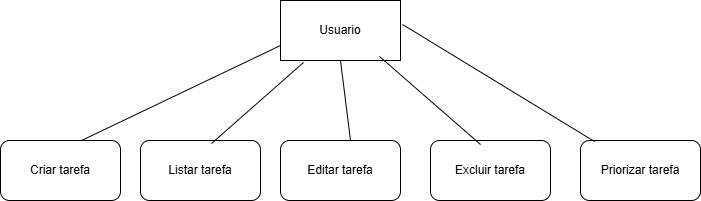

The diagram above was exported from draw.io. Its source (the exported page's mxGraphModel, read from the mxfile embedded in the PNG):
<mxGraphModel dx="860" dy="473" grid="1" gridSize="10" guides="1" tooltips="1" connect="1" arrows="1" fold="1" page="1" pageScale="1" pageWidth="827" pageHeight="1169" math="0" shadow="0">
  <root>
    <mxCell id="0" />
    <mxCell id="1" parent="0" />
    <mxCell id="e4x4Gfl5nWcLes_R2wNp-1" parent="1" style="rounded=0;whiteSpace=wrap;html=1;" value="Usuario" vertex="1">
      <mxGeometry height="60" width="120" x="350" y="220" as="geometry" />
    </mxCell>
    <mxCell id="e4x4Gfl5nWcLes_R2wNp-2" parent="1" style="rounded=1;whiteSpace=wrap;html=1;" value="Criar tarefa" vertex="1">
      <mxGeometry height="60" width="120" x="70" y="360" as="geometry" />
    </mxCell>
    <mxCell id="e4x4Gfl5nWcLes_R2wNp-3" parent="1" style="rounded=1;whiteSpace=wrap;html=1;" value="Listar tarefa" vertex="1">
      <mxGeometry height="60" width="120" x="210" y="360" as="geometry" />
    </mxCell>
    <mxCell id="e4x4Gfl5nWcLes_R2wNp-4" parent="1" style="rounded=1;whiteSpace=wrap;html=1;" value="Editar tarefa" vertex="1">
      <mxGeometry height="60" width="120" x="350" y="360" as="geometry" />
    </mxCell>
    <mxCell id="e4x4Gfl5nWcLes_R2wNp-5" parent="1" style="rounded=1;whiteSpace=wrap;html=1;" value="Priorizar tarefa" vertex="1">
      <mxGeometry height="60" width="120" x="650" y="360" as="geometry" />
    </mxCell>
    <mxCell id="e4x4Gfl5nWcLes_R2wNp-6" parent="1" style="rounded=1;whiteSpace=wrap;html=1;" value="Excluir tarefa" vertex="1">
      <mxGeometry height="60" width="120" x="500" y="360" as="geometry" />
    </mxCell>
    <mxCell id="e4x4Gfl5nWcLes_R2wNp-9" edge="1" parent="1" style="endArrow=none;html=1;rounded=0;entryX=0.5;entryY=1;entryDx=0;entryDy=0;" target="e4x4Gfl5nWcLes_R2wNp-1" value="">
      <mxGeometry height="50" relative="1" width="50" as="geometry">
        <Array as="points">
          <mxPoint x="420" y="360" />
        </Array>
        <mxPoint x="420" y="360" as="sourcePoint" />
        <mxPoint x="440" y="220" as="targetPoint" />
      </mxGeometry>
    </mxCell>
    <mxCell id="e4x4Gfl5nWcLes_R2wNp-11" edge="1" parent="1" source="e4x4Gfl5nWcLes_R2wNp-1" style="endArrow=none;html=1;rounded=0;exitX=0;exitY=0.75;exitDx=0;exitDy=0;entryX=0.675;entryY=0;entryDx=0;entryDy=0;entryPerimeter=0;" target="e4x4Gfl5nWcLes_R2wNp-2" value="">
      <mxGeometry height="50" relative="1" width="50" as="geometry">
        <mxPoint x="390" y="270" as="sourcePoint" />
        <mxPoint x="440" y="220" as="targetPoint" />
      </mxGeometry>
    </mxCell>
    <mxCell id="e4x4Gfl5nWcLes_R2wNp-12" edge="1" parent="1" source="e4x4Gfl5nWcLes_R2wNp-1" style="endArrow=none;html=1;rounded=0;exitX=0.192;exitY=1.033;exitDx=0;exitDy=0;exitPerimeter=0;entryX=0.592;entryY=0.05;entryDx=0;entryDy=0;entryPerimeter=0;" target="e4x4Gfl5nWcLes_R2wNp-3" value="">
      <mxGeometry height="50" relative="1" width="50" as="geometry">
        <mxPoint x="390" y="270" as="sourcePoint" />
        <mxPoint x="440" y="220" as="targetPoint" />
      </mxGeometry>
    </mxCell>
    <mxCell id="e4x4Gfl5nWcLes_R2wNp-14" edge="1" parent="1" source="e4x4Gfl5nWcLes_R2wNp-6" style="endArrow=none;html=1;rounded=0;entryX=0.825;entryY=0.933;entryDx=0;entryDy=0;entryPerimeter=0;exitX=0.417;exitY=0.067;exitDx=0;exitDy=0;exitPerimeter=0;" target="e4x4Gfl5nWcLes_R2wNp-1" value="">
      <mxGeometry height="50" relative="1" width="50" as="geometry">
        <mxPoint x="390" y="270" as="sourcePoint" />
        <mxPoint x="440" y="220" as="targetPoint" />
      </mxGeometry>
    </mxCell>
    <mxCell id="e4x4Gfl5nWcLes_R2wNp-15" edge="1" parent="1" source="e4x4Gfl5nWcLes_R2wNp-5" style="endArrow=none;html=1;rounded=0;entryX=1.017;entryY=0.4;entryDx=0;entryDy=0;entryPerimeter=0;exitX=0.117;exitY=0.017;exitDx=0;exitDy=0;exitPerimeter=0;" target="e4x4Gfl5nWcLes_R2wNp-1" value="">
      <mxGeometry height="50" relative="1" width="50" as="geometry">
        <mxPoint x="390" y="270" as="sourcePoint" />
        <mxPoint x="440" y="220" as="targetPoint" />
      </mxGeometry>
    </mxCell>
  </root>
</mxGraphModel>